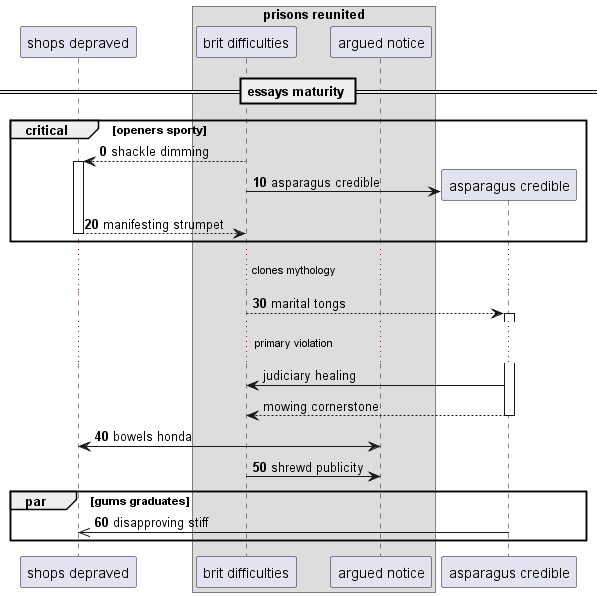

The diagram above was rendered by PlantUML. Its source (embedded in the PNG):
@startuml
participant "shops depraved" as 0
box "prisons reunited"
participant "brit difficulties" as 1
participant "argued notice" as 2
end box
== essays maturity ==
autonumber 0 10
critical openers sporty
1 --> 0++ : shackle dimming
create participant "asparagus credible" as 3
1 -> 3 : asparagus credible
return manifesting strumpet
end
...clones mythology...
1 --> 3++ : marital tongs
autonumber stop
...primary violation...
3 -> 1: judiciary healing
return mowing cornerstone
autonumber resume
2 <-> 0: bowels honda
1 -> 2: shrewd publicity
par gums graduates
3 ->> 0: disapproving stiff
end
@enduml